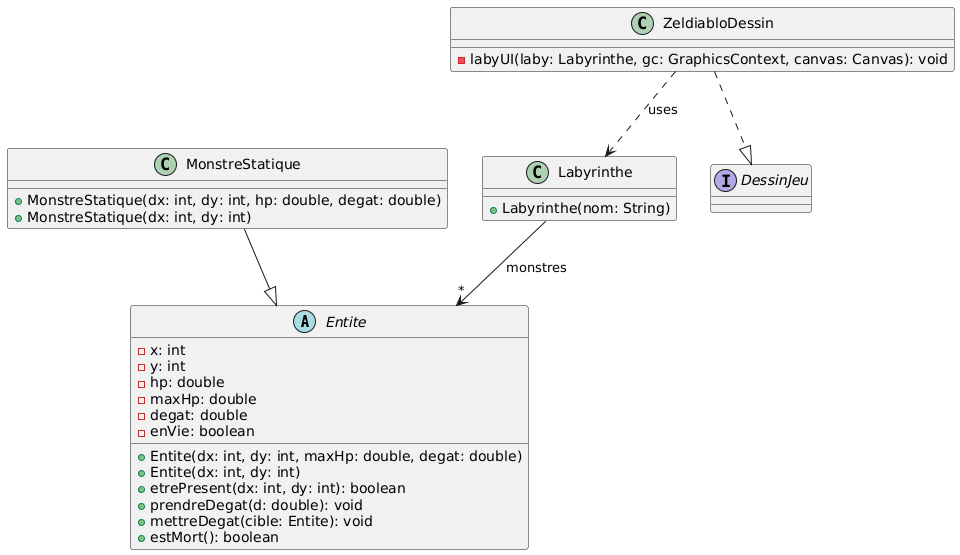

The diagram above was rendered by PlantUML. Its source (embedded in the PNG):
@startuml
abstract class Entite {
  - x: int
  - y: int
  - hp: double
  - maxHp: double
  - degat: double
  - enVie: boolean
  + Entite(dx: int, dy: int, maxHp: double, degat: double)
  + Entite(dx: int, dy: int)
  + etrePresent(dx: int, dy: int): boolean
  + prendreDegat(d: double): void
  + mettreDegat(cible: Entite): void
  + estMort(): boolean
}

class MonstreStatique {
  + MonstreStatique(dx: int, dy: int, hp: double, degat: double)
  + MonstreStatique(dx: int, dy: int)
}

class Labyrinthe {
  + Labyrinthe(nom: String)
}

class ZeldiabloDessin {
  - labyUI(laby: Labyrinthe, gc: GraphicsContext, canvas: Canvas): void
}

interface DessinJeu {
}

' Relations
MonstreStatique --|> Entite
Labyrinthe --> "*" Entite : monstres
ZeldiabloDessin ..|> DessinJeu
ZeldiabloDessin ..> Labyrinthe : uses

' Hide getters and setters for X, Y, hp, maxHp
hide Entite::getX
hide Entite::getY
hide Entite::setX
hide Entite::setY
hide Entite::getHp
hide Entite::getMaxHp
@enduml